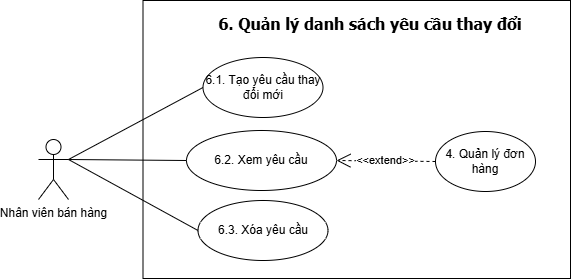

The diagram above was exported from draw.io. Its source (the exported page's mxGraphModel, read from the mxfile embedded in the PNG):
<mxGraphModel dx="1030" dy="596" grid="0" gridSize="10" guides="1" tooltips="1" connect="1" arrows="1" fold="1" page="1" pageScale="1" pageWidth="827" pageHeight="1169" math="0" shadow="0">
  <root>
    <mxCell id="0" />
    <mxCell id="1" parent="0" />
    <mxCell id="_dR-qWCv40jN5_L0Qo7g-1" parent="1" style="rounded=0;whiteSpace=wrap;html=1;" value="" vertex="1">
      <mxGeometry height="278" width="427.5" x="234.5" y="270" as="geometry" />
    </mxCell>
    <mxCell id="_dR-qWCv40jN5_L0Qo7g-2" parent="1" style="ellipse;whiteSpace=wrap;html=1;" value="6.1. Tạo yêu cầu thay đổi mới" vertex="1">
      <mxGeometry height="60" width="120" x="294.5" y="327" as="geometry" />
    </mxCell>
    <mxCell id="_dR-qWCv40jN5_L0Qo7g-3" parent="1" style="ellipse;whiteSpace=wrap;html=1;" value="6.3. Xóa yêu cầu" vertex="1">
      <mxGeometry height="60" width="130" x="289.5" y="470" as="geometry" />
    </mxCell>
    <mxCell id="_dR-qWCv40jN5_L0Qo7g-4" parent="1" style="ellipse;whiteSpace=wrap;html=1;" value="6.2. Xem yêu cầu" vertex="1">
      <mxGeometry height="60" width="150" x="278" y="400" as="geometry" />
    </mxCell>
    <mxCell id="_dR-qWCv40jN5_L0Qo7g-5" parent="1" style="shape=umlActor;verticalLabelPosition=bottom;verticalAlign=top;html=1;outlineConnect=0;" value="Nhân viên bán hàng" vertex="1">
      <mxGeometry height="60" width="30" x="130" y="409" as="geometry" />
    </mxCell>
    <mxCell id="_dR-qWCv40jN5_L0Qo7g-6" edge="1" parent="1" source="_dR-qWCv40jN5_L0Qo7g-2" style="endArrow=none;html=1;rounded=0;entryX=1;entryY=0.3333333333333333;entryDx=0;entryDy=0;entryPerimeter=0;exitX=0;exitY=0.5;exitDx=0;exitDy=0;" target="_dR-qWCv40jN5_L0Qo7g-5" value="">
      <mxGeometry height="50" relative="1" width="50" as="geometry">
        <mxPoint x="305.5" y="487" as="sourcePoint" />
        <mxPoint x="175.5" y="577" as="targetPoint" />
      </mxGeometry>
    </mxCell>
    <mxCell id="_dR-qWCv40jN5_L0Qo7g-7" edge="1" parent="1" source="_dR-qWCv40jN5_L0Qo7g-3" style="endArrow=none;html=1;rounded=0;exitX=0;exitY=0.5;exitDx=0;exitDy=0;entryX=1;entryY=0.3333333333333333;entryDx=0;entryDy=0;entryPerimeter=0;" target="_dR-qWCv40jN5_L0Qo7g-5" value="">
      <mxGeometry height="50" relative="1" width="50" as="geometry">
        <mxPoint x="304.5" y="447" as="sourcePoint" />
        <mxPoint x="174.5" y="547" as="targetPoint" />
      </mxGeometry>
    </mxCell>
    <mxCell id="_dR-qWCv40jN5_L0Qo7g-8" edge="1" parent="1" source="_dR-qWCv40jN5_L0Qo7g-4" style="endArrow=none;html=1;rounded=0;exitX=0;exitY=0.5;exitDx=0;exitDy=0;entryX=1;entryY=0.3333333333333333;entryDx=0;entryDy=0;entryPerimeter=0;" target="_dR-qWCv40jN5_L0Qo7g-5" value="">
      <mxGeometry height="50" relative="1" width="50" as="geometry">
        <mxPoint x="315.5" y="527" as="sourcePoint" />
        <mxPoint x="174.5" y="557" as="targetPoint" />
      </mxGeometry>
    </mxCell>
    <mxCell id="_dR-qWCv40jN5_L0Qo7g-9" parent="1" style="text;html=1;align=center;verticalAlign=middle;whiteSpace=wrap;rounded=0;fontStyle=1;fontSize=16;fontFamily=Tahoma;" value="6. Quản lý danh sách yêu cầu thay đổi" vertex="1">
      <mxGeometry height="30" width="340" x="292" y="278" as="geometry" />
    </mxCell>
    <mxCell id="_dR-qWCv40jN5_L0Qo7g-10" edge="1" parent="1" source="_dR-qWCv40jN5_L0Qo7g-11" style="endArrow=open;endSize=12;dashed=1;html=1;rounded=0;exitX=0;exitY=0.5;exitDx=0;exitDy=0;entryX=1;entryY=0.5;entryDx=0;entryDy=0;" target="_dR-qWCv40jN5_L0Qo7g-4" value="&amp;lt;&amp;lt;extend&amp;gt;&amp;gt;">
      <mxGeometry relative="1" width="160" as="geometry">
        <mxPoint x="562" y="737" as="sourcePoint" />
        <mxPoint x="419.5" y="660" as="targetPoint" />
      </mxGeometry>
    </mxCell>
    <mxCell id="_dR-qWCv40jN5_L0Qo7g-11" parent="1" style="ellipse;whiteSpace=wrap;html=1;" value="4. Quản lý đơn hàng" vertex="1">
      <mxGeometry height="60" width="100" x="527" y="401" as="geometry" />
    </mxCell>
  </root>
</mxGraphModel>